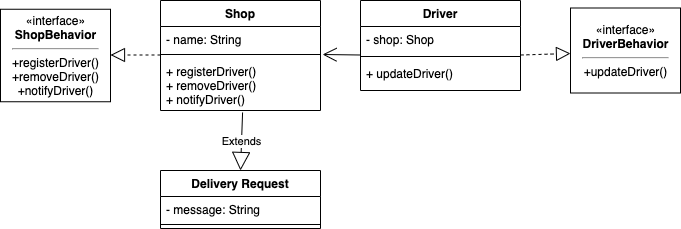

The diagram above was exported from draw.io. Its source (the exported page's mxGraphModel, read from the mxfile embedded in the PNG):
<mxGraphModel dx="1426" dy="737" grid="1" gridSize="10" guides="1" tooltips="1" connect="1" arrows="1" fold="1" page="1" pageScale="1" pageWidth="850" pageHeight="1100" math="0" shadow="0">
  <root>
    <mxCell id="0" />
    <mxCell id="1" parent="0" />
    <mxCell id="0fhY3p-TO12NFbiRMWrg-1" value="Driver" style="swimlane;fontStyle=1;align=center;verticalAlign=top;childLayout=stackLayout;horizontal=1;startSize=26;horizontalStack=0;resizeParent=1;resizeParentMax=0;resizeLast=0;collapsible=1;marginBottom=0;" parent="1" vertex="1">
      <mxGeometry x="440" y="60" width="160" height="90" as="geometry" />
    </mxCell>
    <mxCell id="0fhY3p-TO12NFbiRMWrg-2" value="- shop: Shop" style="text;strokeColor=none;fillColor=none;align=left;verticalAlign=top;spacingLeft=4;spacingRight=4;overflow=hidden;rotatable=0;points=[[0,0.5],[1,0.5]];portConstraint=eastwest;" parent="0fhY3p-TO12NFbiRMWrg-1" vertex="1">
      <mxGeometry y="26" width="160" height="26" as="geometry" />
    </mxCell>
    <mxCell id="0fhY3p-TO12NFbiRMWrg-3" value="" style="line;strokeWidth=1;fillColor=none;align=left;verticalAlign=middle;spacingTop=-1;spacingLeft=3;spacingRight=3;rotatable=0;labelPosition=right;points=[];portConstraint=eastwest;" parent="0fhY3p-TO12NFbiRMWrg-1" vertex="1">
      <mxGeometry y="52" width="160" height="8" as="geometry" />
    </mxCell>
    <mxCell id="0fhY3p-TO12NFbiRMWrg-4" value="+ updateDriver()" style="text;strokeColor=none;fillColor=none;align=left;verticalAlign=top;spacingLeft=4;spacingRight=4;overflow=hidden;rotatable=0;points=[[0,0.5],[1,0.5]];portConstraint=eastwest;" parent="0fhY3p-TO12NFbiRMWrg-1" vertex="1">
      <mxGeometry y="60" width="160" height="30" as="geometry" />
    </mxCell>
    <mxCell id="0fhY3p-TO12NFbiRMWrg-6" value="Shop" style="swimlane;fontStyle=1;align=center;verticalAlign=top;childLayout=stackLayout;horizontal=1;startSize=26;horizontalStack=0;resizeParent=1;resizeParentMax=0;resizeLast=0;collapsible=1;marginBottom=0;" parent="1" vertex="1">
      <mxGeometry x="240" y="60" width="160" height="110" as="geometry" />
    </mxCell>
    <mxCell id="0fhY3p-TO12NFbiRMWrg-7" value="- name: String" style="text;strokeColor=none;fillColor=none;align=left;verticalAlign=top;spacingLeft=4;spacingRight=4;overflow=hidden;rotatable=0;points=[[0,0.5],[1,0.5]];portConstraint=eastwest;" parent="0fhY3p-TO12NFbiRMWrg-6" vertex="1">
      <mxGeometry y="26" width="160" height="24" as="geometry" />
    </mxCell>
    <mxCell id="0fhY3p-TO12NFbiRMWrg-8" value="" style="line;strokeWidth=1;fillColor=none;align=left;verticalAlign=middle;spacingTop=-1;spacingLeft=3;spacingRight=3;rotatable=0;labelPosition=right;points=[];portConstraint=eastwest;" parent="0fhY3p-TO12NFbiRMWrg-6" vertex="1">
      <mxGeometry y="50" width="160" height="8" as="geometry" />
    </mxCell>
    <mxCell id="0fhY3p-TO12NFbiRMWrg-9" value="+ registerDriver()&#10;+ removeDriver()&#10;+ notifyDriver()" style="text;strokeColor=none;fillColor=none;align=left;verticalAlign=top;spacingLeft=4;spacingRight=4;overflow=hidden;rotatable=0;points=[[0,0.5],[1,0.5]];portConstraint=eastwest;" parent="0fhY3p-TO12NFbiRMWrg-6" vertex="1">
      <mxGeometry y="58" width="160" height="52" as="geometry" />
    </mxCell>
    <mxCell id="0fhY3p-TO12NFbiRMWrg-10" value="Delivery Request" style="swimlane;fontStyle=1;align=center;verticalAlign=top;childLayout=stackLayout;horizontal=1;startSize=26;horizontalStack=0;resizeParent=1;resizeParentMax=0;resizeLast=0;collapsible=1;marginBottom=0;" parent="1" vertex="1">
      <mxGeometry x="240" y="230" width="160" height="58" as="geometry" />
    </mxCell>
    <mxCell id="0fhY3p-TO12NFbiRMWrg-11" value="- message: String" style="text;strokeColor=none;fillColor=none;align=left;verticalAlign=top;spacingLeft=4;spacingRight=4;overflow=hidden;rotatable=0;points=[[0,0.5],[1,0.5]];portConstraint=eastwest;" parent="0fhY3p-TO12NFbiRMWrg-10" vertex="1">
      <mxGeometry y="26" width="160" height="24" as="geometry" />
    </mxCell>
    <mxCell id="0fhY3p-TO12NFbiRMWrg-12" value="" style="line;strokeWidth=1;fillColor=none;align=left;verticalAlign=middle;spacingTop=-1;spacingLeft=3;spacingRight=3;rotatable=0;labelPosition=right;points=[];portConstraint=eastwest;" parent="0fhY3p-TO12NFbiRMWrg-10" vertex="1">
      <mxGeometry y="50" width="160" height="8" as="geometry" />
    </mxCell>
    <mxCell id="0fhY3p-TO12NFbiRMWrg-27" value="«interface»&lt;br&gt;&lt;b&gt;ShopBehavior&lt;br&gt;&lt;/b&gt;&lt;hr&gt;&lt;span&gt;+registerDriver()&lt;br&gt;&lt;/span&gt;+removeDriver()&lt;br&gt;+notifyDriver()" style="html=1;" parent="1" vertex="1">
      <mxGeometry x="80" y="68.75" width="110" height="92.5" as="geometry" />
    </mxCell>
    <mxCell id="0fhY3p-TO12NFbiRMWrg-28" value="«interface»&lt;br&gt;&lt;b&gt;DriverBehavior&lt;br&gt;&lt;/b&gt;&lt;hr&gt;&lt;span&gt;+updateDriver()&lt;/span&gt;" style="html=1;" parent="1" vertex="1">
      <mxGeometry x="650" y="67.5" width="110" height="85" as="geometry" />
    </mxCell>
    <mxCell id="0fhY3p-TO12NFbiRMWrg-30" value="" style="endArrow=block;dashed=1;endFill=0;endSize=12;html=1;exitX=1;exitY=0.75;exitDx=0;exitDy=0;exitPerimeter=0;" parent="1" edge="1">
      <mxGeometry width="160" relative="1" as="geometry">
        <mxPoint x="600" y="114.5" as="sourcePoint" />
        <mxPoint x="650" y="113" as="targetPoint" />
      </mxGeometry>
    </mxCell>
    <mxCell id="0fhY3p-TO12NFbiRMWrg-31" value="" style="endArrow=block;dashed=1;endFill=0;endSize=12;html=1;" parent="1" edge="1">
      <mxGeometry width="160" relative="1" as="geometry">
        <mxPoint x="240" y="114.5" as="sourcePoint" />
        <mxPoint x="190" y="114.5" as="targetPoint" />
      </mxGeometry>
    </mxCell>
    <mxCell id="0fhY3p-TO12NFbiRMWrg-33" value="Extends" style="endArrow=block;endSize=16;endFill=0;html=1;exitX=0.513;exitY=1.038;exitDx=0;exitDy=0;entryX=0.5;entryY=0;entryDx=0;entryDy=0;exitPerimeter=0;" parent="1" source="0fhY3p-TO12NFbiRMWrg-9" target="0fhY3p-TO12NFbiRMWrg-10" edge="1">
      <mxGeometry width="160" relative="1" as="geometry">
        <mxPoint x="210" y="-40" as="sourcePoint" />
        <mxPoint x="300" y="-160" as="targetPoint" />
      </mxGeometry>
    </mxCell>
    <mxCell id="0fhY3p-TO12NFbiRMWrg-34" value="" style="endArrow=open;endFill=1;endSize=12;html=1;entryX=1.013;entryY=0.5;entryDx=0;entryDy=0;entryPerimeter=0;" parent="1" target="0fhY3p-TO12NFbiRMWrg-8" edge="1">
      <mxGeometry width="160" relative="1" as="geometry">
        <mxPoint x="440" y="114.5" as="sourcePoint" />
        <mxPoint x="410" y="114.5" as="targetPoint" />
      </mxGeometry>
    </mxCell>
  </root>
</mxGraphModel>